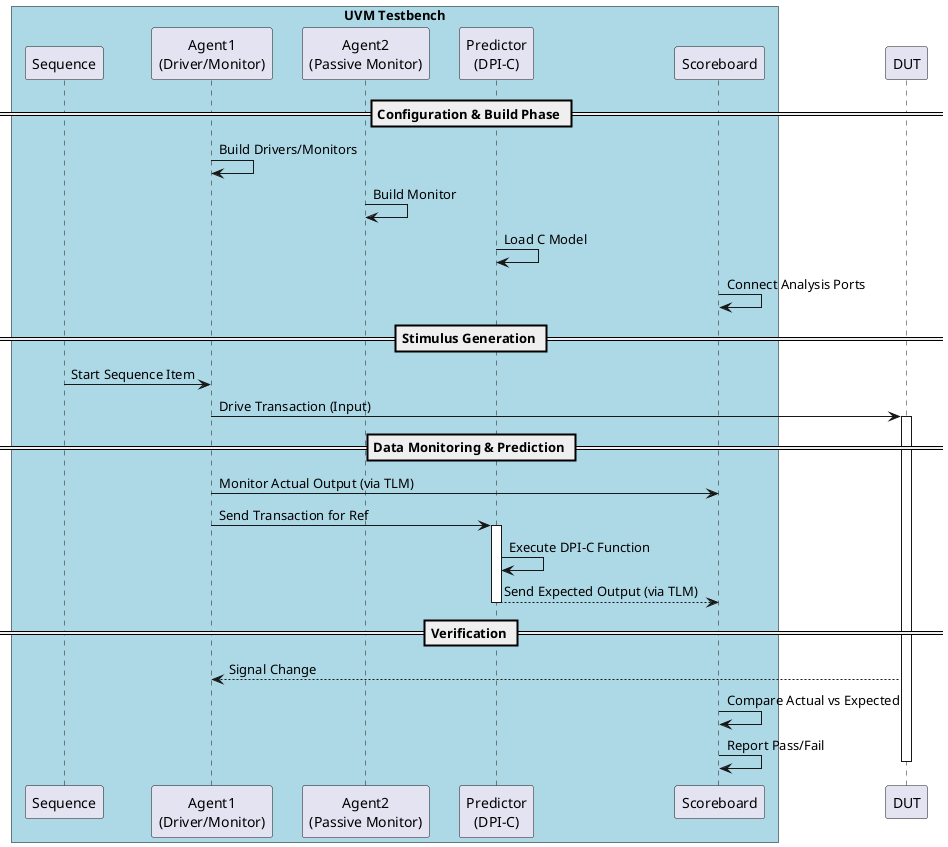

The diagram above was rendered by PlantUML. Its source (embedded in the PNG):
@startuml
skinparam backgroundColor transparent
skinparam ParticipantPadding 10
skinparam BoxPadding 10

box "UVM Testbench" #LightBlue
participant "Sequence" as SEQ
participant "Agent1\n(Driver/Monitor)" as AG1
participant "Agent2\n(Passive Monitor)" as AG2
participant "Predictor\n(DPI-C)" as PRED
participant "Scoreboard" as SB
end box

participant "DUT" as DUT

== Configuration & Build Phase ==
AG1 -> AG1: Build Drivers/Monitors
AG2 -> AG2: Build Monitor
PRED -> PRED: Load C Model
SB -> SB: Connect Analysis Ports

== Stimulus Generation ==
SEQ -> AG1: Start Sequence Item
AG1 -> DUT: Drive Transaction (Input)
activate DUT

== Data Monitoring & Prediction ==
AG1 -> SB: Monitor Actual Output (via TLM)
AG1 -> PRED: Send Transaction for Ref
activate PRED
PRED -> PRED: Execute DPI-C Function
PRED --> SB: Send Expected Output (via TLM)
deactivate PRED

== Verification ==
DUT --> AG1: Signal Change
SB -> SB: Compare Actual vs Expected
SB -> SB: Report Pass/Fail

deactivate DUT
@enduml